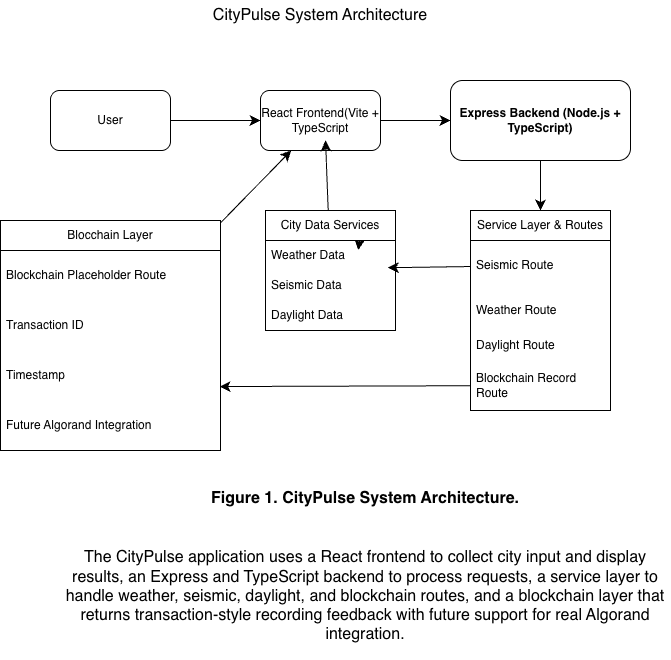

The diagram above was exported from draw.io. Its source (the exported page's mxGraphModel, read from the mxfile embedded in the PNG):
<mxGraphModel dx="998" dy="748" grid="1" gridSize="10" guides="1" tooltips="1" connect="1" arrows="1" fold="1" page="1" pageScale="1" pageWidth="850" pageHeight="1100" math="0" shadow="0">
  <root>
    <mxCell id="0" />
    <mxCell id="1" parent="0" />
    <mxCell id="IYrnylOI5ed8pfUmdgTL-23" edge="1" parent="1" source="IYrnylOI5ed8pfUmdgTL-1" style="edgeStyle=none;curved=1;rounded=0;orthogonalLoop=1;jettySize=auto;html=1;fontSize=12;startSize=8;endSize=8;" target="IYrnylOI5ed8pfUmdgTL-2">
      <mxGeometry relative="1" as="geometry" />
    </mxCell>
    <mxCell id="IYrnylOI5ed8pfUmdgTL-1" parent="1" style="rounded=1;whiteSpace=wrap;html=1;" value="User" vertex="1">
      <mxGeometry height="60" width="120" x="80" y="190" as="geometry" />
    </mxCell>
    <mxCell id="IYrnylOI5ed8pfUmdgTL-24" edge="1" parent="1" source="IYrnylOI5ed8pfUmdgTL-2" style="edgeStyle=none;curved=1;rounded=0;orthogonalLoop=1;jettySize=auto;html=1;entryX=0;entryY=0.5;entryDx=0;entryDy=0;fontSize=12;startSize=8;endSize=8;" target="IYrnylOI5ed8pfUmdgTL-4">
      <mxGeometry relative="1" as="geometry" />
    </mxCell>
    <mxCell id="IYrnylOI5ed8pfUmdgTL-2" parent="1" style="rounded=1;whiteSpace=wrap;html=1;" value="React Frontend(Vite + TypeScript" vertex="1">
      <mxGeometry height="60" width="120" x="290" y="190" as="geometry" />
    </mxCell>
    <mxCell id="IYrnylOI5ed8pfUmdgTL-26" edge="1" parent="1" source="IYrnylOI5ed8pfUmdgTL-4" style="edgeStyle=none;curved=1;rounded=0;orthogonalLoop=1;jettySize=auto;html=1;entryX=0.5;entryY=0;entryDx=0;entryDy=0;fontSize=12;startSize=8;endSize=8;" target="IYrnylOI5ed8pfUmdgTL-8">
      <mxGeometry relative="1" as="geometry" />
    </mxCell>
    <mxCell id="IYrnylOI5ed8pfUmdgTL-4" parent="1" style="rounded=1;whiteSpace=wrap;html=1;" value="&lt;p class=&quot;p1&quot;&gt;&lt;b&gt;Express Backend (Node.js + TypeScript)&lt;/b&gt;&lt;/p&gt;" vertex="1">
      <mxGeometry height="80" width="180" x="480" y="180" as="geometry" />
    </mxCell>
    <mxCell id="IYrnylOI5ed8pfUmdgTL-8" parent="1" style="swimlane;fontStyle=0;childLayout=stackLayout;horizontal=1;startSize=30;horizontalStack=0;resizeParent=1;resizeParentMax=0;resizeLast=0;collapsible=1;marginBottom=0;whiteSpace=wrap;html=1;" value="Service Layer &amp;amp; Routes" vertex="1">
      <mxGeometry height="200" width="140" x="500" y="310" as="geometry" />
    </mxCell>
    <mxCell id="IYrnylOI5ed8pfUmdgTL-10" parent="IYrnylOI5ed8pfUmdgTL-8" style="text;strokeColor=none;fillColor=none;align=left;verticalAlign=middle;spacingLeft=4;spacingRight=4;overflow=hidden;points=[[0,0.5],[1,0.5]];portConstraint=eastwest;rotatable=0;whiteSpace=wrap;html=1;" value="Seismic Route" vertex="1">
      <mxGeometry height="50" width="140" y="30" as="geometry" />
    </mxCell>
    <mxCell id="IYrnylOI5ed8pfUmdgTL-9" parent="IYrnylOI5ed8pfUmdgTL-8" style="text;strokeColor=none;fillColor=none;align=left;verticalAlign=middle;spacingLeft=4;spacingRight=4;overflow=hidden;points=[[0,0.5],[1,0.5]];portConstraint=eastwest;rotatable=0;whiteSpace=wrap;html=1;" value="Weather Route" vertex="1">
      <mxGeometry height="40" width="140" y="80" as="geometry" />
    </mxCell>
    <mxCell id="IYrnylOI5ed8pfUmdgTL-20" parent="IYrnylOI5ed8pfUmdgTL-8" style="text;strokeColor=none;fillColor=none;align=left;verticalAlign=middle;spacingLeft=4;spacingRight=4;overflow=hidden;points=[[0,0.5],[1,0.5]];portConstraint=eastwest;rotatable=0;whiteSpace=wrap;html=1;" value="Daylight Route" vertex="1">
      <mxGeometry height="30" width="140" y="120" as="geometry" />
    </mxCell>
    <mxCell id="IYrnylOI5ed8pfUmdgTL-11" parent="IYrnylOI5ed8pfUmdgTL-8" style="text;strokeColor=none;fillColor=none;align=left;verticalAlign=middle;spacingLeft=4;spacingRight=4;overflow=hidden;points=[[0,0.5],[1,0.5]];portConstraint=eastwest;rotatable=0;whiteSpace=wrap;html=1;" value="Blockchain Record Route" vertex="1">
      <mxGeometry height="50" width="140" y="150" as="geometry" />
    </mxCell>
    <mxCell id="IYrnylOI5ed8pfUmdgTL-35" edge="1" parent="1" source="IYrnylOI5ed8pfUmdgTL-12" style="edgeStyle=none;curved=1;rounded=0;orthogonalLoop=1;jettySize=auto;html=1;fontSize=12;startSize=8;endSize=8;" target="IYrnylOI5ed8pfUmdgTL-2">
      <mxGeometry relative="1" as="geometry" />
    </mxCell>
    <mxCell id="IYrnylOI5ed8pfUmdgTL-12" parent="1" style="swimlane;fontStyle=0;childLayout=stackLayout;horizontal=1;startSize=30;horizontalStack=0;resizeParent=1;resizeParentMax=0;resizeLast=0;collapsible=1;marginBottom=0;whiteSpace=wrap;html=1;" value="Blocchain Layer" vertex="1">
      <mxGeometry height="230" width="220" x="30" y="320" as="geometry" />
    </mxCell>
    <mxCell id="IYrnylOI5ed8pfUmdgTL-13" parent="IYrnylOI5ed8pfUmdgTL-12" style="text;strokeColor=none;fillColor=none;align=left;verticalAlign=middle;spacingLeft=4;spacingRight=4;overflow=hidden;points=[[0,0.5],[1,0.5]];portConstraint=eastwest;rotatable=0;whiteSpace=wrap;html=1;" value="Blockchain Placeholder Route" vertex="1">
      <mxGeometry height="50" width="220" y="30" as="geometry" />
    </mxCell>
    <mxCell id="IYrnylOI5ed8pfUmdgTL-14" parent="IYrnylOI5ed8pfUmdgTL-12" style="text;strokeColor=none;fillColor=none;align=left;verticalAlign=middle;spacingLeft=4;spacingRight=4;overflow=hidden;points=[[0,0.5],[1,0.5]];portConstraint=eastwest;rotatable=0;whiteSpace=wrap;html=1;" value="Transaction ID" vertex="1">
      <mxGeometry height="50" width="220" y="80" as="geometry" />
    </mxCell>
    <mxCell id="IYrnylOI5ed8pfUmdgTL-21" parent="IYrnylOI5ed8pfUmdgTL-12" style="text;strokeColor=none;fillColor=none;align=left;verticalAlign=middle;spacingLeft=4;spacingRight=4;overflow=hidden;points=[[0,0.5],[1,0.5]];portConstraint=eastwest;rotatable=0;whiteSpace=wrap;html=1;" value="Timestamp" vertex="1">
      <mxGeometry height="50" width="220" y="130" as="geometry" />
    </mxCell>
    <mxCell id="IYrnylOI5ed8pfUmdgTL-15" parent="IYrnylOI5ed8pfUmdgTL-12" style="text;strokeColor=none;fillColor=none;align=left;verticalAlign=middle;spacingLeft=4;spacingRight=4;overflow=hidden;points=[[0,0.5],[1,0.5]];portConstraint=eastwest;rotatable=0;whiteSpace=wrap;html=1;" value="Future Algorand Integration" vertex="1">
      <mxGeometry height="50" width="220" y="180" as="geometry" />
    </mxCell>
    <mxCell id="IYrnylOI5ed8pfUmdgTL-31" edge="1" parent="1" source="IYrnylOI5ed8pfUmdgTL-16" style="edgeStyle=none;curved=1;rounded=0;orthogonalLoop=1;jettySize=auto;html=1;exitX=0.75;exitY=0;exitDx=0;exitDy=0;fontSize=12;startSize=8;endSize=8;">
      <mxGeometry relative="1" as="geometry">
        <mxPoint x="387.8823529411766" y="349.58823529411757" as="targetPoint" />
      </mxGeometry>
    </mxCell>
    <mxCell id="IYrnylOI5ed8pfUmdgTL-16" parent="1" style="swimlane;fontStyle=0;childLayout=stackLayout;horizontal=1;startSize=30;horizontalStack=0;resizeParent=1;resizeParentMax=0;resizeLast=0;collapsible=1;marginBottom=0;whiteSpace=wrap;html=1;" value="City Data Services" vertex="1">
      <mxGeometry height="120" width="130" x="295" y="310" as="geometry" />
    </mxCell>
    <mxCell id="IYrnylOI5ed8pfUmdgTL-17" parent="IYrnylOI5ed8pfUmdgTL-16" style="text;strokeColor=none;fillColor=none;align=left;verticalAlign=middle;spacingLeft=4;spacingRight=4;overflow=hidden;points=[[0,0.5],[1,0.5]];portConstraint=eastwest;rotatable=0;whiteSpace=wrap;html=1;" value="Weather Data" vertex="1">
      <mxGeometry height="30" width="130" y="30" as="geometry" />
    </mxCell>
    <mxCell id="IYrnylOI5ed8pfUmdgTL-18" parent="IYrnylOI5ed8pfUmdgTL-16" style="text;strokeColor=none;fillColor=none;align=left;verticalAlign=middle;spacingLeft=4;spacingRight=4;overflow=hidden;points=[[0,0.5],[1,0.5]];portConstraint=eastwest;rotatable=0;whiteSpace=wrap;html=1;" value="Seismic Data" vertex="1">
      <mxGeometry height="30" width="130" y="60" as="geometry" />
    </mxCell>
    <mxCell id="IYrnylOI5ed8pfUmdgTL-19" parent="IYrnylOI5ed8pfUmdgTL-16" style="text;strokeColor=none;fillColor=none;align=left;verticalAlign=middle;spacingLeft=4;spacingRight=4;overflow=hidden;points=[[0,0.5],[1,0.5]];portConstraint=eastwest;rotatable=0;whiteSpace=wrap;html=1;" value="Daylight Data" vertex="1">
      <mxGeometry height="30" width="130" y="90" as="geometry" />
    </mxCell>
    <mxCell id="IYrnylOI5ed8pfUmdgTL-25" edge="1" parent="1" source="IYrnylOI5ed8pfUmdgTL-4" style="edgeStyle=none;curved=1;rounded=0;orthogonalLoop=1;jettySize=auto;html=1;entryX=0.5;entryY=1;entryDx=0;entryDy=0;fontSize=12;startSize=8;endSize=8;" target="IYrnylOI5ed8pfUmdgTL-4">
      <mxGeometry relative="1" as="geometry" />
    </mxCell>
    <mxCell id="IYrnylOI5ed8pfUmdgTL-29" edge="1" parent="1" source="IYrnylOI5ed8pfUmdgTL-16" style="edgeStyle=none;curved=1;rounded=0;orthogonalLoop=1;jettySize=auto;html=1;entryX=0.542;entryY=0.833;entryDx=0;entryDy=0;entryPerimeter=0;fontSize=12;startSize=8;endSize=8;" target="IYrnylOI5ed8pfUmdgTL-2">
      <mxGeometry relative="1" as="geometry" />
    </mxCell>
    <mxCell id="IYrnylOI5ed8pfUmdgTL-32" edge="1" parent="1" source="IYrnylOI5ed8pfUmdgTL-16" style="edgeStyle=none;curved=1;rounded=0;orthogonalLoop=1;jettySize=auto;html=1;exitX=1;exitY=0;exitDx=0;exitDy=0;fontSize=12;startSize=8;endSize=8;" target="IYrnylOI5ed8pfUmdgTL-16">
      <mxGeometry relative="1" as="geometry" />
    </mxCell>
    <mxCell id="IYrnylOI5ed8pfUmdgTL-33" edge="1" parent="1" source="IYrnylOI5ed8pfUmdgTL-10" style="edgeStyle=none;curved=1;rounded=0;orthogonalLoop=1;jettySize=auto;html=1;entryX=0.941;entryY=-0.092;entryDx=0;entryDy=0;entryPerimeter=0;fontSize=12;startSize=8;endSize=8;" target="IYrnylOI5ed8pfUmdgTL-18">
      <mxGeometry relative="1" as="geometry" />
    </mxCell>
    <mxCell id="IYrnylOI5ed8pfUmdgTL-34" edge="1" parent="1" source="IYrnylOI5ed8pfUmdgTL-11" style="edgeStyle=none;curved=1;rounded=0;orthogonalLoop=1;jettySize=auto;html=1;entryX=0.996;entryY=0.721;entryDx=0;entryDy=0;fontSize=12;startSize=8;endSize=8;entryPerimeter=0;" target="IYrnylOI5ed8pfUmdgTL-21">
      <mxGeometry relative="1" as="geometry" />
    </mxCell>
    <mxCell id="tPjSJVW8uCE4wlcbdtGo-1" parent="1" style="text;html=1;whiteSpace=wrap;strokeColor=none;fillColor=none;align=center;verticalAlign=middle;rounded=0;fontSize=16;" value="CityPulse System Architecture" vertex="1">
      <mxGeometry height="30" width="530" x="85" y="100" as="geometry" />
    </mxCell>
    <mxCell id="tPjSJVW8uCE4wlcbdtGo-2" parent="1" style="text;html=1;whiteSpace=wrap;strokeColor=none;fillColor=none;align=center;verticalAlign=middle;rounded=0;fontSize=16;" value="&lt;h2&gt;&lt;b style=&quot;background-color: transparent; color: light-dark(rgb(0, 0, 0), rgb(255, 255, 255)); font-size: 16px;&quot;&gt;Figure 1. CityPulse System Architecture.&lt;/b&gt;&lt;/h2&gt;&lt;p class=&quot;p2&quot;&gt;&lt;br&gt;The CityPulse application uses a React frontend to collect city input and display results, an Express and TypeScript backend to process requests, a service layer to handle weather, seismic, daylight, and blockchain routes, and a blockchain layer that returns transaction-style recording feedback with future support for real Algorand integration.&lt;/p&gt;" vertex="1">
      <mxGeometry height="160" width="610" x="90" y="580" as="geometry" />
    </mxCell>
  </root>
</mxGraphModel>